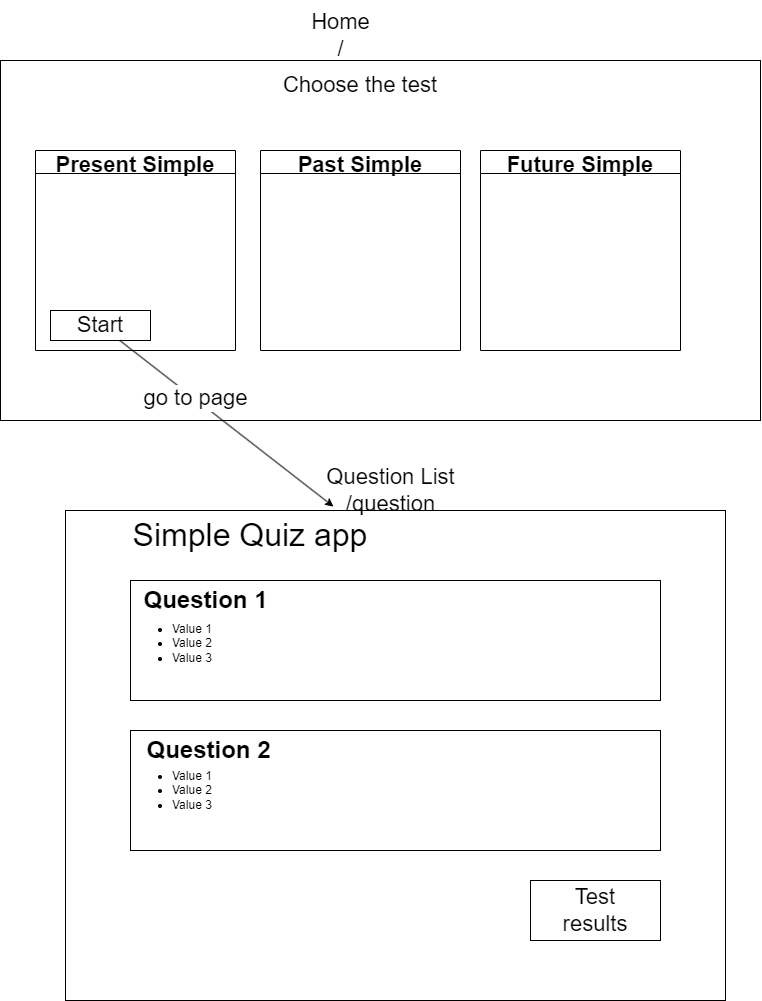

The diagram above was exported from draw.io. Its source (the exported page's mxGraphModel, read from the mxfile embedded in the PNG):
<mxGraphModel dx="1181" dy="1423" grid="1" gridSize="10" guides="1" tooltips="1" connect="1" arrows="1" fold="1" page="0" pageScale="1" pageWidth="850" pageHeight="1100" math="0" shadow="0">
  <root>
    <mxCell id="0" />
    <mxCell id="1" parent="0" />
    <mxCell id="9" value="" style="rounded=0;whiteSpace=wrap;html=1;" vertex="1" parent="1">
      <mxGeometry x="160" y="110" width="530" height="120" as="geometry" />
    </mxCell>
    <mxCell id="10" value="&lt;ul&gt;&lt;li&gt;Value 1&lt;/li&gt;&lt;li&gt;Value 2&lt;/li&gt;&lt;li&gt;Value 3&lt;/li&gt;&lt;/ul&gt;" style="text;strokeColor=none;fillColor=none;html=1;whiteSpace=wrap;verticalAlign=middle;overflow=hidden;" vertex="1" parent="1">
      <mxGeometry x="160" y="130" width="150" height="85" as="geometry" />
    </mxCell>
    <mxCell id="11" value="Question 1" style="text;strokeColor=none;fillColor=none;html=1;fontSize=24;fontStyle=1;verticalAlign=middle;align=center;" vertex="1" parent="1">
      <mxGeometry x="185" y="110" width="100" height="40" as="geometry" />
    </mxCell>
    <mxCell id="13" value="" style="rounded=0;whiteSpace=wrap;html=1;" vertex="1" parent="1">
      <mxGeometry x="160" y="260" width="530" height="120" as="geometry" />
    </mxCell>
    <mxCell id="14" value="Question 2" style="text;strokeColor=none;fillColor=none;html=1;fontSize=24;fontStyle=1;verticalAlign=middle;align=center;" vertex="1" parent="1">
      <mxGeometry x="185" y="260" width="105" height="40" as="geometry" />
    </mxCell>
    <mxCell id="15" value="&lt;ul&gt;&lt;li&gt;Value 1&lt;/li&gt;&lt;li&gt;Value 2&lt;/li&gt;&lt;li&gt;Value 3&lt;/li&gt;&lt;/ul&gt;" style="text;strokeColor=none;fillColor=none;html=1;whiteSpace=wrap;verticalAlign=middle;overflow=hidden;" vertex="1" parent="1">
      <mxGeometry x="160" y="280" width="100" height="80" as="geometry" />
    </mxCell>
    <mxCell id="16" value="Simple Quiz app" style="text;html=1;strokeColor=none;fillColor=none;align=center;verticalAlign=middle;whiteSpace=wrap;rounded=0;fontSize=32;" vertex="1" parent="1">
      <mxGeometry x="160" y="50" width="240" height="30" as="geometry" />
    </mxCell>
    <mxCell id="17" value="Test&lt;br&gt;results&lt;br&gt;" style="rounded=0;whiteSpace=wrap;html=1;fontSize=22;" vertex="1" parent="1">
      <mxGeometry x="560" y="410" width="130" height="60" as="geometry" />
    </mxCell>
    <mxCell id="20" value="Present Simple" style="swimlane;fontSize=22;" vertex="1" parent="1">
      <mxGeometry x="65" y="-320" width="200" height="200" as="geometry" />
    </mxCell>
    <mxCell id="21" value="Past Simple" style="swimlane;fontSize=22;" vertex="1" parent="1">
      <mxGeometry x="290" y="-320" width="200" height="200" as="geometry" />
    </mxCell>
    <mxCell id="22" value="Future Simple" style="swimlane;fontSize=22;" vertex="1" parent="1">
      <mxGeometry x="510" y="-320" width="200" height="200" as="geometry" />
    </mxCell>
    <mxCell id="23" value="Choose the test" style="text;html=1;strokeColor=none;fillColor=none;align=center;verticalAlign=middle;whiteSpace=wrap;rounded=0;fontSize=22;" vertex="1" parent="1">
      <mxGeometry x="250" y="-430" width="280" height="90" as="geometry" />
    </mxCell>
    <mxCell id="24" value="" style="rounded=0;whiteSpace=wrap;html=1;fontSize=22;fillColor=none;" vertex="1" parent="1">
      <mxGeometry x="30" y="-410" width="760" height="360" as="geometry" />
    </mxCell>
    <mxCell id="25" value="Home&lt;br&gt;/" style="text;html=1;align=center;verticalAlign=middle;resizable=0;points=[];autosize=1;strokeColor=none;fillColor=none;fontSize=22;" vertex="1" parent="1">
      <mxGeometry x="330" y="-470" width="80" height="70" as="geometry" />
    </mxCell>
    <mxCell id="26" value="Start" style="rounded=0;whiteSpace=wrap;html=1;fontSize=22;fillColor=none;" vertex="1" parent="1">
      <mxGeometry x="80" y="-160" width="100" height="30" as="geometry" />
    </mxCell>
    <mxCell id="27" value="" style="rounded=0;whiteSpace=wrap;html=1;fontSize=22;fillColor=none;" vertex="1" parent="1">
      <mxGeometry x="95" y="40" width="660" height="490" as="geometry" />
    </mxCell>
    <mxCell id="28" value="" style="endArrow=classic;html=1;fontSize=22;entryX=0.406;entryY=-0.008;entryDx=0;entryDy=0;entryPerimeter=0;" edge="1" parent="1" source="26" target="27">
      <mxGeometry width="50" height="50" relative="1" as="geometry">
        <mxPoint x="440" y="90" as="sourcePoint" />
        <mxPoint x="490" y="40" as="targetPoint" />
      </mxGeometry>
    </mxCell>
    <mxCell id="30" value="go to page" style="edgeLabel;html=1;align=center;verticalAlign=middle;resizable=0;points=[];fontSize=22;" vertex="1" connectable="0" parent="28">
      <mxGeometry x="-0.3056" y="1" relative="1" as="geometry">
        <mxPoint as="offset" />
      </mxGeometry>
    </mxCell>
    <mxCell id="29" value="Question List&lt;br&gt;/question&lt;br&gt;" style="text;html=1;align=center;verticalAlign=middle;resizable=0;points=[];autosize=1;strokeColor=none;fillColor=none;fontSize=22;" vertex="1" parent="1">
      <mxGeometry x="345" y="-15" width="150" height="70" as="geometry" />
    </mxCell>
  </root>
</mxGraphModel>